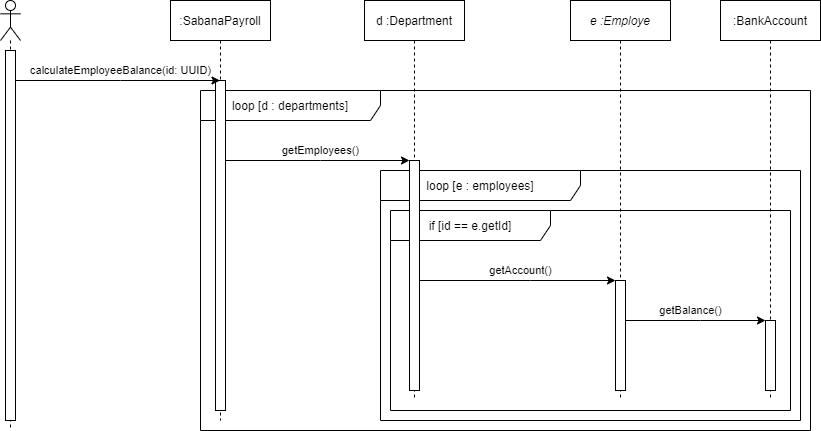

The diagram above was exported from draw.io. Its source (the exported page's mxGraphModel, read from the mxfile embedded in the PNG):
<mxGraphModel dx="1422" dy="705" grid="1" gridSize="10" guides="1" tooltips="1" connect="1" arrows="1" fold="1" page="1" pageScale="1" pageWidth="827" pageHeight="1169" math="0" shadow="0">
  <root>
    <mxCell id="0" />
    <mxCell id="1" parent="0" />
    <mxCell id="KoGOSuv7N0JNzMvhsCTF-8" value="loop [d : departments]" style="shape=umlFrame;whiteSpace=wrap;html=1;width=180;height=30;" vertex="1" parent="1">
      <mxGeometry x="250" y="130" width="610" height="340" as="geometry" />
    </mxCell>
    <mxCell id="KoGOSuv7N0JNzMvhsCTF-11" value="loop [e : employees]" style="shape=umlFrame;whiteSpace=wrap;html=1;width=200;height=30;" vertex="1" parent="1">
      <mxGeometry x="430" y="210" width="420" height="250" as="geometry" />
    </mxCell>
    <mxCell id="KoGOSuv7N0JNzMvhsCTF-14" value="if [id == e.getId]" style="shape=umlFrame;whiteSpace=wrap;html=1;width=160;height=30;" vertex="1" parent="1">
      <mxGeometry x="440" y="250" width="400" height="200" as="geometry" />
    </mxCell>
    <mxCell id="KoGOSuv7N0JNzMvhsCTF-1" value="" style="shape=umlLifeline;participant=umlActor;perimeter=lifelinePerimeter;whiteSpace=wrap;html=1;container=1;collapsible=0;recursiveResize=0;verticalAlign=top;spacingTop=36;outlineConnect=0;" vertex="1" parent="1">
      <mxGeometry x="50" y="40" width="20" height="430" as="geometry" />
    </mxCell>
    <mxCell id="KoGOSuv7N0JNzMvhsCTF-2" value="" style="html=1;points=[];perimeter=orthogonalPerimeter;" vertex="1" parent="KoGOSuv7N0JNzMvhsCTF-1">
      <mxGeometry x="5" y="50" width="10" height="370" as="geometry" />
    </mxCell>
    <mxCell id="KoGOSuv7N0JNzMvhsCTF-3" value=":SabanaPayroll" style="shape=umlLifeline;perimeter=lifelinePerimeter;whiteSpace=wrap;html=1;container=1;collapsible=0;recursiveResize=0;outlineConnect=0;" vertex="1" parent="1">
      <mxGeometry x="220" y="40" width="100" height="420" as="geometry" />
    </mxCell>
    <mxCell id="KoGOSuv7N0JNzMvhsCTF-4" value="" style="html=1;points=[];perimeter=orthogonalPerimeter;" vertex="1" parent="KoGOSuv7N0JNzMvhsCTF-3">
      <mxGeometry x="45" y="80" width="10" height="330" as="geometry" />
    </mxCell>
    <mxCell id="KoGOSuv7N0JNzMvhsCTF-5" value="calculateEmployeeBalance(id: UUID)" style="edgeStyle=orthogonalEdgeStyle;rounded=0;orthogonalLoop=1;jettySize=auto;html=1;" edge="1" parent="1" source="KoGOSuv7N0JNzMvhsCTF-2" target="KoGOSuv7N0JNzMvhsCTF-3">
      <mxGeometry x="0.0269" y="10" relative="1" as="geometry">
        <Array as="points">
          <mxPoint x="170" y="120" />
          <mxPoint x="170" y="120" />
        </Array>
        <mxPoint as="offset" />
      </mxGeometry>
    </mxCell>
    <mxCell id="KoGOSuv7N0JNzMvhsCTF-6" value="d :Department" style="shape=umlLifeline;perimeter=lifelinePerimeter;whiteSpace=wrap;html=1;container=1;collapsible=0;recursiveResize=0;outlineConnect=0;" vertex="1" parent="1">
      <mxGeometry x="414" y="40" width="100" height="400" as="geometry" />
    </mxCell>
    <mxCell id="KoGOSuv7N0JNzMvhsCTF-7" value="" style="html=1;points=[];perimeter=orthogonalPerimeter;" vertex="1" parent="KoGOSuv7N0JNzMvhsCTF-6">
      <mxGeometry x="45" y="160" width="10" height="230" as="geometry" />
    </mxCell>
    <mxCell id="KoGOSuv7N0JNzMvhsCTF-9" value="getEmployees()" style="edgeStyle=orthogonalEdgeStyle;rounded=0;orthogonalLoop=1;jettySize=auto;html=1;" edge="1" parent="1" source="KoGOSuv7N0JNzMvhsCTF-4" target="KoGOSuv7N0JNzMvhsCTF-7">
      <mxGeometry x="0.0326" y="10" relative="1" as="geometry">
        <Array as="points">
          <mxPoint x="370" y="200" />
          <mxPoint x="370" y="200" />
        </Array>
        <mxPoint as="offset" />
      </mxGeometry>
    </mxCell>
    <mxCell id="KoGOSuv7N0JNzMvhsCTF-10" value="&lt;i&gt;e :Employe&lt;/i&gt;" style="shape=umlLifeline;perimeter=lifelinePerimeter;whiteSpace=wrap;html=1;container=1;collapsible=0;recursiveResize=0;outlineConnect=0;" vertex="1" parent="1">
      <mxGeometry x="620" y="40" width="100" height="400" as="geometry" />
    </mxCell>
    <mxCell id="KoGOSuv7N0JNzMvhsCTF-12" value="" style="html=1;points=[];perimeter=orthogonalPerimeter;" vertex="1" parent="KoGOSuv7N0JNzMvhsCTF-10">
      <mxGeometry x="45" y="280" width="10" height="110" as="geometry" />
    </mxCell>
    <mxCell id="KoGOSuv7N0JNzMvhsCTF-13" value="getAccount()" style="edgeStyle=orthogonalEdgeStyle;rounded=0;orthogonalLoop=1;jettySize=auto;html=1;" edge="1" parent="1" source="KoGOSuv7N0JNzMvhsCTF-7" target="KoGOSuv7N0JNzMvhsCTF-12">
      <mxGeometry x="0.0306" y="10" relative="1" as="geometry">
        <Array as="points">
          <mxPoint x="580" y="320" />
          <mxPoint x="580" y="320" />
        </Array>
        <mxPoint as="offset" />
      </mxGeometry>
    </mxCell>
    <mxCell id="KoGOSuv7N0JNzMvhsCTF-15" value=":BankAccount" style="shape=umlLifeline;perimeter=lifelinePerimeter;whiteSpace=wrap;html=1;container=1;collapsible=0;recursiveResize=0;outlineConnect=0;" vertex="1" parent="1">
      <mxGeometry x="770" y="40" width="100" height="400" as="geometry" />
    </mxCell>
    <mxCell id="KoGOSuv7N0JNzMvhsCTF-16" value="" style="html=1;points=[];perimeter=orthogonalPerimeter;" vertex="1" parent="KoGOSuv7N0JNzMvhsCTF-15">
      <mxGeometry x="45" y="320" width="10" height="70" as="geometry" />
    </mxCell>
    <mxCell id="KoGOSuv7N0JNzMvhsCTF-17" value="getBalance()" style="edgeStyle=orthogonalEdgeStyle;rounded=0;orthogonalLoop=1;jettySize=auto;html=1;" edge="1" parent="1" source="KoGOSuv7N0JNzMvhsCTF-12" target="KoGOSuv7N0JNzMvhsCTF-16">
      <mxGeometry x="-0.0714" y="10" relative="1" as="geometry">
        <Array as="points">
          <mxPoint x="750" y="360" />
          <mxPoint x="750" y="360" />
        </Array>
        <mxPoint as="offset" />
      </mxGeometry>
    </mxCell>
  </root>
</mxGraphModel>